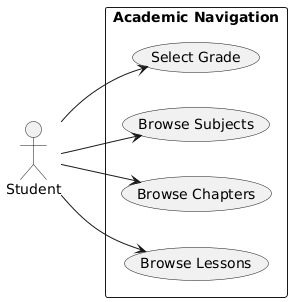

The diagram above was rendered by PlantUML. Its source (embedded in the PNG):
@startuml
left to right direction

actor Student

rectangle "Academic Navigation" {
  usecase "Select Grade" as S5
  usecase "Browse Subjects" as S6
  usecase "Browse Chapters" as S7
  usecase "Browse Lessons" as S8
}

Student --> S5
Student --> S6
Student --> S7
Student --> S8
@enduml